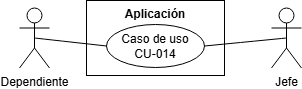

The diagram above was exported from draw.io. Its source (the exported page's mxGraphModel, read from the mxfile embedded in the PNG):
<mxGraphModel dx="1434" dy="822" grid="0" gridSize="10" guides="1" tooltips="1" connect="1" arrows="1" fold="1" page="1" pageScale="1" pageWidth="2339" pageHeight="3300" math="0" shadow="0">
  <root>
    <mxCell id="0" />
    <mxCell id="1" parent="0" />
    <mxCell id="yJjjD692q3LnXFN43I9Q-1" value="Aplicación" style="shape=rect;html=1;verticalAlign=top;fontStyle=1;whiteSpace=wrap;align=center;" vertex="1" parent="1">
      <mxGeometry x="650" y="265" width="138" height="75" as="geometry" />
    </mxCell>
    <mxCell id="yJjjD692q3LnXFN43I9Q-2" value="&lt;div&gt;Caso de uso&lt;/div&gt;CU-014" style="ellipse;whiteSpace=wrap;html=1;" vertex="1" parent="1">
      <mxGeometry x="670" y="289" width="98" height="43" as="geometry" />
    </mxCell>
    <mxCell id="yJjjD692q3LnXFN43I9Q-3" style="edgeStyle=none;curved=1;rounded=0;orthogonalLoop=1;jettySize=auto;html=1;exitX=1;exitY=1;exitDx=0;exitDy=0;fontSize=12;startSize=8;endSize=8;" edge="1" parent="1" source="yJjjD692q3LnXFN43I9Q-1" target="yJjjD692q3LnXFN43I9Q-1">
      <mxGeometry relative="1" as="geometry" />
    </mxCell>
    <mxCell id="yJjjD692q3LnXFN43I9Q-4" style="edgeStyle=none;curved=1;rounded=0;orthogonalLoop=1;jettySize=auto;html=1;exitX=0.5;exitY=0.5;exitDx=0;exitDy=0;exitPerimeter=0;entryX=0;entryY=0.5;entryDx=0;entryDy=0;fontSize=12;startSize=8;endSize=8;endArrow=none;endFill=0;" edge="1" parent="1" source="yJjjD692q3LnXFN43I9Q-5" target="yJjjD692q3LnXFN43I9Q-2">
      <mxGeometry relative="1" as="geometry" />
    </mxCell>
    <mxCell id="yJjjD692q3LnXFN43I9Q-5" value="Dependiente" style="shape=umlActor;html=1;verticalLabelPosition=bottom;verticalAlign=top;align=center;" vertex="1" parent="1">
      <mxGeometry x="583" y="272.5" width="30" height="60" as="geometry" />
    </mxCell>
    <mxCell id="yJjjD692q3LnXFN43I9Q-6" style="edgeStyle=none;curved=1;rounded=0;orthogonalLoop=1;jettySize=auto;html=1;exitX=0.5;exitY=0.5;exitDx=0;exitDy=0;exitPerimeter=0;entryX=1;entryY=0.5;entryDx=0;entryDy=0;fontSize=12;startSize=8;endSize=8;endArrow=none;endFill=0;" edge="1" parent="1" source="yJjjD692q3LnXFN43I9Q-7" target="yJjjD692q3LnXFN43I9Q-2">
      <mxGeometry relative="1" as="geometry" />
    </mxCell>
    <mxCell id="yJjjD692q3LnXFN43I9Q-7" value="Jefe" style="shape=umlActor;html=1;verticalLabelPosition=bottom;verticalAlign=top;align=center;" vertex="1" parent="1">
      <mxGeometry x="835" y="272.5" width="30" height="60" as="geometry" />
    </mxCell>
  </root>
</mxGraphModel>